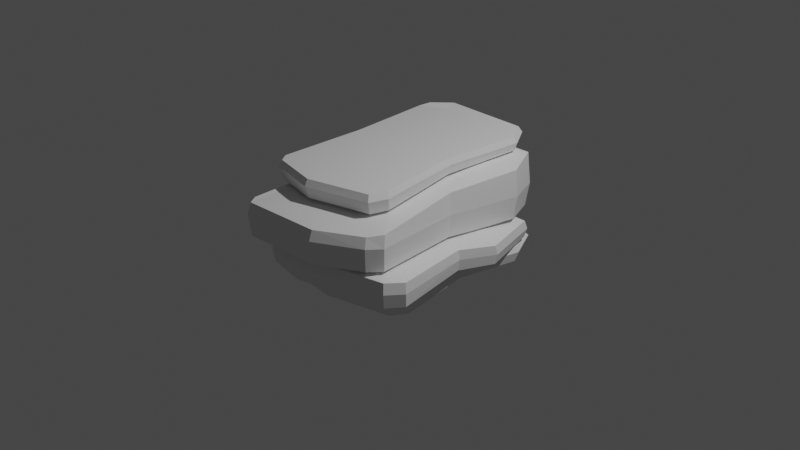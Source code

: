 # Source: boulder_square_slab_1.blend  (saved by Blender 3.3.6; exported with 4.5.12 LTS)
import bpy
from mathutils import Matrix  # noqa: F401  (used for matrix-valued properties, if any)

bpy.ops.wm.read_factory_settings(use_empty=True)
scene = bpy.context.scene
scene.name = 'Scene'

# ---- collections
col_collection = bpy.data.collections.new('Collection'); scene.collection.children.link(col_collection)

# ---- materials (node trees are filled in below, after node groups)
mat_material = bpy.data.materials.new('Material')
mat_material.alpha_threshold = 0.0
mat_material.use_transparent_shadow = False
mat_material.roughness = 0.5
mat_material.line_color = (0.0, 0.0, 0.0, 1.0)

# ---- material node trees
mat_material.use_nodes = True; mat_material.node_tree.nodes.clear()
_N = mat_material.node_tree.nodes; _L = mat_material.node_tree.links
n0 = _N.new('ShaderNodeOutputMaterial'); n0.name = 'Material Output'; n0.location = (300, 300)
n1 = _N.new('ShaderNodeBsdfPrincipled'); n1.name = 'Principled BSDF'; n1.location = (10, 300)
n1.distribution = 'GGX'
n1.subsurface_method = 'RANDOM_WALK_SKIN'
n1.inputs[3].default_value = 1.45
n1.inputs[27].default_value = (0.0, 0.0, 0.0, 1.0)
n1.inputs[28].default_value = 1.0
_L.new(n1.outputs[0], n0.inputs[0])
n0.is_active_output = True

# ---- world
world_world = bpy.data.worlds.new('World'); scene.world = world_world
world_world.use_nodes = True; world_world.node_tree.nodes.clear()
_N = world_world.node_tree.nodes; _L = world_world.node_tree.links
n0 = _N.new('ShaderNodeOutputWorld'); n0.name = 'World Output'; n0.location = (300, 300)
n1 = _N.new('ShaderNodeBackground'); n1.name = 'Background'; n1.location = (10, 300)
n1.inputs[0].default_value = (0.05088, 0.05088, 0.05088, 1.0)
_L.new(n1.outputs[0], n0.inputs[0])
n0.is_active_output = True
world_world.color = (0.05088, 0.05088, 0.05088)
world_world.use_sun_shadow = False
world_world.sun_shadow_jitter_overblur = 0.0

# ---- cameras
cam_camera = bpy.data.cameras.new('Camera')
cam_camera.clip_end = 100.0
cam_camera.ortho_scale = 7.314

# ---- lights
light_light = bpy.data.lights.new('Light', 'POINT')
light_light.transmission_factor = 0.0
light_light.energy = 1000.0
light_light.shadow_soft_size = 0.1
light_light.shadow_maximum_resolution = 0.006
light_light.use_absolute_resolution = True

# ---- meshes
me_cube = bpy.data.meshes.new('Cube')
me_cube.from_pydata([(0.3914, 1.324, 0.757), (0.6834, 1.162, -0.4468), (0.4441, -0.8009, 0.6735), (0.6748, -0.7693, -0.5317), (-0.7427, 1.161, 0.757), (-0.6273, 0.8995, -0.4468), (-0.7427, -0.8775, 0.6735), (-0.5807, -0.8827, -0.5317), (0.6042, 1.241, -0.03684), (-0.6569, -1.352, 0.03643), (0.6569, -1.04, 0.03643), (-0.6569, 1.011, -0.03684), (-0.6569, -1.341, 0.3922), (0.6042, 1.248, 0.5568), (0.6569, -1.029, 0.3922), (-0.6569, 1.018, 0.5568), (0.807, 1.053, -0.1788), (0.8597, -1.01, -0.1355), (-0.5864, 0.8906, -0.1788), (-0.5864, -1.169, -0.1355), (0.6216, 1.279, 0.2076), (0.6743, -1.062, 0.2828), (-0.6743, 1.049, 0.2076), (-0.6743, -1.374, 0.2828), (-0.5715, -1.151, -0.0215), (0.7922, 1.025, -0.08662), (0.8449, -0.9929, -0.0215), (-0.5715, 0.8624, -0.08662), (-0.7427, -0.8676, 0.4683), (0.3914, 1.333, 0.6228), (0.4441, -0.791, 0.4683), (-0.7427, 1.171, 0.6228), (0.7922, 1.029, -0.2685), (0.8449, -0.9898, -0.2882), (-0.5715, 0.8661, -0.2685), (-0.5715, -1.148, -0.2882), (0.6834, 1.159, -0.2986), (0.6748, -0.7732, -0.3183), (-0.6273, 0.8969, -0.2986), (-0.5807, -0.8866, -0.3183), (0.7091, 1.196, -0.3384), (0.7005, -0.8129, -0.4265), (-0.653, 0.9341, -0.3384), (-0.6064, -0.9263, -0.4265), (-0.7643, -0.9071, 0.6039), (0.413, 1.363, 0.6924), (0.4656, -0.8305, 0.6039), (-0.7643, 1.2, 0.6924), (0.3137, 1.129, 0.5804), (0.3664, -0.7127, 0.4397), (-0.6224, 0.9657, 0.5804), (-0.6224, -0.7893, 0.4397), (-0.4873, -1.065, 0.003028), (0.52, 0.9636, -0.0573), (0.5727, -0.9072, 0.003028), (-0.4873, 0.8007, -0.0573), (-0.4621, -0.8015, -0.3016), (0.574, 0.9276, -0.2852), (0.6267, -0.758, -0.3016), (-0.4621, 0.7648, -0.2852), (-0.6273, -0.0162, -0.4893), (0.4178, 0.2614, 0.7152), (-0.7427, 0.1417, 0.7152), (0.6791, 0.1963, -0.4893), (0.6305, 0.07359, -0.0002073), (-0.6569, -0.1705, -0.0002072), (0.6305, 0.08281, 0.4745), (-0.6569, -0.1612, 0.4745), (-0.5864, -0.1891, -0.1572), (0.8334, 0.02149, -0.1572), (-0.6743, -0.1625, 0.2452), (0.648, 0.08158, 0.2452), (-0.5715, -0.1944, -0.05406), (0.8186, 0.01617, -0.05406), (0.4178, 0.2712, 0.5455), (-0.7427, 0.1515, 0.5455), (0.8186, 0.01957, -0.2783), (-0.5715, -0.191, -0.2783), (-0.6273, -0.01951, -0.3084), (0.6791, 0.193, -0.3084), (0.7048, 0.1918, -0.3825), (-0.653, -0.02074, -0.3825), (0.4393, 0.2663, 0.6481), (-0.7643, 0.1466, 0.6481), (-0.6224, 0.08823, 0.51), (0.34, 0.2079, 0.51), (-0.4873, -0.1824, -0.02713), (0.5463, 0.02815, -0.02713), (-0.4621, -0.06846, -0.2934), (0.6004, 0.08477, -0.2934), (-0.7942, 1.054, 0.7361), (0.8382, 0.8419, -0.4681), (-0.6957, 0.9179, -0.01852), (-0.6957, 0.9259, 0.5157), (-0.6149, 0.6831, -0.168), (-0.7157, 0.9408, 0.2264), (-0.5979, 0.6664, -0.07034), (-0.7942, 1.064, 0.5842), (-0.5979, 0.6699, -0.2734), (-0.6618, 0.827, -0.3035), (-0.6913, 0.845, -0.3604), (-0.8189, 1.076, 0.6703), (-0.6562, 0.527, 0.5452), (-0.5014, 0.3091, -0.04222), (-0.4725, 0.3482, -0.2893), (-0.6618, 0.8299, -0.4681), (0.521, 1.114, 0.7361), (0.7649, 0.8746, -0.01852), (0.7649, 0.8826, 0.5157), (0.9975, 0.3893, -0.168), (0.7849, 0.8975, 0.2264), (0.9805, 0.3726, -0.07034), (0.521, 1.124, 0.5842), (0.9805, 0.3761, -0.2734), (0.8382, 0.8389, -0.3035), (0.8677, 0.8569, -0.3604), (0.5457, 1.137, 0.6703), (0.4319, 0.6683, 0.5452), (0.6684, 0.4959, -0.04222), (0.7304, 0.5062, -0.2893), (-0.6705, -0.7798, -0.5246), (0.5198, -0.6244, 0.6805), (0.7571, -0.9, 0.03034), (0.7571, -0.8887, 0.4058), (0.9834, -0.839, -0.1391), (0.7766, -0.9169, 0.2766), (0.9669, -0.8253, -0.02691), (0.5198, -0.6146, 0.4811), (0.9669, -0.8221, -0.2866), (0.7828, -0.6128, -0.3167), (0.8115, -0.646, -0.4192), (0.5438, -0.6483, 0.6112), (0.4331, -0.5598, 0.4514), (0.6632, -0.7519, -0.001982), (0.7235, -0.618, -0.3002), (-0.7993, -0.7924, 0.6805), (0.7828, -0.6089, -0.5246), (-0.7035, -1.265, 0.03034), (-0.7035, -1.254, 0.4058), (-0.6249, -1.089, -0.1391), (-0.723, -1.282, 0.2766), (-0.6083, -1.076, -0.02691), (-0.7993, -0.7825, 0.4811), (-0.6083, -1.073, -0.2866), (-0.6705, -0.7837, -0.3167), (-0.6992, -0.8169, -0.4192), (-0.8233, -0.8163, 0.6112), (-0.6651, -0.6435, 0.4514), (-0.5144, -1.002, -0.001982), (-0.4863, -0.7633, -0.3002), (-0.3387, 1.106, -0.4421), (-0.2258, -0.9785, 0.669), (-0.04355, -0.9417, -0.536), (-0.544, 1.334, 0.7627), (-0.399, 1.211, -0.03161), (0.1945, -1.292, 0.03), (-0.4002, 1.216, 0.5621), (0.1926, -1.28, 0.3858), (-0.1415, -1.24, -0.1411), (-0.2655, 1.067, -0.1742), (0.1915, -1.318, 0.2763), (-0.4106, 1.252, 0.213), (-0.139, -1.22, -0.02706), (-0.2563, 1.035, -0.08214), (-0.5454, 1.346, 0.6286), (-0.2272, -0.9665, 0.4638), (-0.2568, 1.04, -0.264), (-0.1393, -1.216, -0.2938), (-0.04304, -0.9471, -0.3227), (-0.3384, 1.102, -0.2938), (-0.3527, 1.143, -0.3334), (-0.04612, -0.9922, -0.4311), (-0.5572, 1.378, 0.6983), (-0.2289, -1.012, 0.5992), (-0.1832, -0.8714, 0.4356), (-0.4601, 1.124, 0.5852), (0.01022, -1.129, -0.002137), (-0.2789, 0.9621, -0.05315), (0.0116, -0.869, -0.3056), (-0.2393, 0.9273, -0.2812), (-0.2043, 0.06131, -0.4892), (-0.3849, 0.1779, 0.7158), (-0.5161, 1.178, 0.7411), (-0.2898, 0.9398, -0.464), (-0.08646, -0.8087, -0.5284), (-0.256, -0.8516, 0.6765)], [], [(185, 6, 151), (173, 6, 44), (101, 4, 47), (184, 3, 152), (131, 2, 46), (172, 0, 45), (177, 8, 53), (122, 54, 133), (92, 55, 103), (176, 9, 52), (161, 13, 20), (125, 14, 21), (93, 22, 95), (160, 12, 23), (158, 35, 167), (94, 34, 98), (124, 33, 128), (159, 32, 166), (160, 9, 155), (92, 22, 11), (125, 10, 122), (161, 8, 154), (158, 24, 19), (94, 27, 18), (124, 26, 17), (159, 25, 16), (175, 29, 48), (127, 49, 132), (97, 50, 102), (165, 51, 174), (166, 57, 179), (128, 58, 134), (98, 59, 104), (167, 56, 178), (171, 39, 43), (100, 38, 42), (130, 37, 41), (170, 36, 40), (170, 1, 150), (130, 3, 136), (100, 5, 105), (171, 7, 152), (172, 29, 164), (131, 30, 127), (101, 31, 97), (173, 28, 165), (174, 12, 157), (93, 50, 15), (123, 49, 14), (156, 48, 13), (162, 52, 24), (96, 55, 27), (133, 26, 126), (163, 53, 25), (168, 56, 39), (99, 59, 38), (134, 37, 129), (179, 36, 169), (119, 79, 114), (144, 88, 78), (118, 73, 111), (148, 72, 141), (117, 66, 108), (147, 67, 138), (142, 83, 75), (112, 82, 74), (120, 81, 60), (91, 80, 63), (114, 80, 115), (144, 81, 145), (149, 77, 88), (113, 89, 119), (147, 75, 84), (117, 74, 85), (111, 69, 109), (141, 68, 139), (107, 71, 64), (137, 70, 65), (113, 69, 76), (143, 68, 77), (138, 70, 140), (108, 71, 110), (148, 65, 86), (118, 64, 87), (106, 82, 116), (183, 63, 180), (135, 83, 146), (90, 181, 182), (4, 182, 153), (1, 183, 150), (0, 116, 45), (53, 107, 118), (13, 110, 20), (32, 109, 113), (8, 110, 107), (25, 109, 16), (48, 112, 117), (32, 119, 57), (36, 115, 40), (1, 115, 91), (29, 116, 112), (48, 108, 13), (25, 118, 111), (57, 114, 36), (78, 104, 99), (72, 103, 96), (67, 102, 93), (83, 97, 75), (81, 105, 60), (81, 99, 100), (77, 104, 88), (75, 102, 84), (68, 96, 94), (70, 92, 65), (68, 98, 77), (70, 93, 95), (65, 103, 86), (83, 90, 101), (6, 146, 44), (52, 137, 148), (12, 140, 23), (35, 139, 143), (9, 140, 137), (24, 139, 19), (51, 142, 147), (56, 143, 149), (39, 145, 43), (7, 145, 120), (28, 146, 142), (51, 138, 12), (52, 141, 24), (39, 149, 144), (89, 129, 79), (73, 133, 126), (66, 132, 123), (82, 127, 74), (80, 136, 63), (80, 129, 130), (76, 134, 89), (74, 132, 85), (69, 126, 124), (71, 122, 64), (69, 128, 76), (71, 123, 125), (64, 133, 87), (82, 121, 131), (180, 136, 184), (181, 135, 185), (181, 121, 61), (60, 184, 120), (5, 183, 105), (0, 182, 106), (182, 61, 106), (105, 180, 60), (59, 169, 38), (58, 168, 37), (27, 177, 163), (26, 176, 162), (15, 175, 156), (49, 157, 14), (46, 165, 30), (47, 164, 31), (3, 171, 152), (42, 150, 5), (42, 169, 170), (37, 171, 41), (33, 178, 58), (34, 179, 59), (30, 174, 49), (31, 175, 50), (18, 163, 159), (26, 158, 17), (22, 154, 11), (21, 155, 10), (18, 166, 34), (33, 158, 167), (21, 157, 160), (22, 156, 161), (54, 155, 176), (11, 177, 55), (47, 153, 172), (184, 7, 120), (2, 173, 46), (185, 2, 121), (185, 135, 6), (173, 151, 6), (101, 90, 4), (184, 136, 3), (131, 121, 2), (172, 153, 0), (177, 154, 8), (122, 10, 54), (92, 11, 55), (176, 155, 9), (161, 156, 13), (125, 123, 14), (93, 15, 22), (160, 157, 12), (158, 19, 35), (94, 18, 34), (124, 17, 33), (159, 16, 32), (160, 23, 9), (92, 95, 22), (125, 21, 10), (161, 20, 8), (158, 162, 24), (94, 96, 27), (124, 126, 26), (159, 163, 25), (175, 164, 29), (127, 30, 49), (97, 31, 50), (165, 28, 51), (166, 32, 57), (128, 33, 58), (98, 34, 59), (167, 35, 56), (171, 168, 39), (100, 99, 38), (130, 129, 37), (170, 169, 36), (170, 40, 1), (130, 41, 3), (100, 42, 5), (171, 43, 7), (172, 45, 29), (131, 46, 30), (101, 47, 31), (173, 44, 28), (174, 51, 12), (93, 102, 50), (123, 132, 49), (156, 175, 48), (162, 176, 52), (96, 103, 55), (133, 54, 26), (163, 177, 53), (168, 178, 56), (99, 104, 59), (134, 58, 37), (179, 57, 36), (119, 89, 79), (144, 149, 88), (118, 87, 73), (148, 86, 72), (117, 85, 66), (147, 84, 67), (142, 146, 83), (112, 116, 82), (120, 145, 81), (91, 115, 80), (114, 79, 80), (144, 78, 81), (149, 143, 77), (113, 76, 89), (147, 142, 75), (117, 112, 74), (111, 73, 69), (141, 72, 68), (107, 110, 71), (137, 140, 70), (113, 109, 69), (143, 139, 68), (138, 67, 70), (108, 66, 71), (148, 137, 65), (118, 107, 64), (106, 61, 82), (183, 91, 63), (135, 62, 83), (90, 62, 181), (4, 90, 182), (1, 91, 183), (0, 106, 116), (53, 8, 107), (13, 108, 110), (32, 16, 109), (8, 20, 110), (25, 111, 109), (48, 29, 112), (32, 113, 119), (36, 114, 115), (1, 40, 115), (29, 45, 116), (48, 117, 108), (25, 53, 118), (57, 119, 114), (78, 88, 104), (72, 86, 103), (67, 84, 102), (83, 101, 97), (81, 100, 105), (81, 78, 99), (77, 98, 104), (75, 97, 102), (68, 72, 96), (70, 95, 92), (68, 94, 98), (70, 67, 93), (65, 92, 103), (83, 62, 90), (6, 135, 146), (52, 9, 137), (12, 138, 140), (35, 19, 139), (9, 23, 140), (24, 141, 139), (51, 28, 142), (56, 35, 143), (39, 144, 145), (7, 43, 145), (28, 44, 146), (51, 147, 138), (52, 148, 141), (39, 56, 149), (89, 134, 129), (73, 87, 133), (66, 85, 132), (82, 131, 127), (80, 130, 136), (80, 79, 129), (76, 128, 134), (74, 127, 132), (69, 73, 126), (71, 125, 122), (69, 124, 128), (71, 66, 123), (64, 122, 133), (82, 61, 121), (180, 63, 136), (181, 62, 135), (181, 185, 121), (60, 180, 184), (5, 150, 183), (0, 153, 182), (182, 181, 61), (105, 183, 180), (59, 179, 169), (58, 178, 168), (27, 55, 177), (26, 54, 176), (15, 50, 175), (49, 174, 157), (46, 173, 165), (47, 172, 164), (3, 41, 171), (42, 170, 150), (42, 38, 169), (37, 168, 171), (33, 167, 178), (34, 166, 179), (30, 165, 174), (31, 164, 175), (18, 27, 163), (26, 162, 158), (22, 161, 154), (21, 160, 155), (18, 159, 166), (33, 17, 158), (21, 14, 157), (22, 15, 156), (54, 10, 155), (11, 154, 177), (47, 4, 153), (184, 152, 7), (2, 151, 173), (185, 151, 2)])
_uv = me_cube.uv_layers.new(name='UVMap')
_uv.uv.foreach_set('vector', [0.7936, 0.7292, 0.875, 0.75, 0.7936, 0.75, 0.6094, 0.9186, 0.625, 1.0, 0.6094, 1.0, 0.6094, 0.1875, 0.625, 0.25, 0.6094, 0.25, 0.2064, 0.7292, 0.375, 0.75, 0.2064, 0.75, 0.6094, 0.7292, 0.625, 0.75, 0.6094, 0.75, 0.6094, 0.3314, 0.625, 0.5, 0.6094, 0.5, 0.4844, 0.3314, 0.5, 0.5, 0.4844, 0.5, 0.5, 0.7292, 0.4844, 0.75, 0.4844, 0.7292, 0.5, 0.1875, 0.4844, 0.25, 0.4844, 0.1875, 0.4844, 0.9186, 0.5, 1.0, 0.4844, 1.0, 0.5312, 0.3314, 0.5625, 0.5, 0.5312, 0.5, 0.5312, 0.7292, 0.5625, 0.75, 0.5312, 0.75, 0.5625, 0.1875, 0.5312, 0.25, 0.5312, 0.1875, 0.5312, 0.9186, 0.5625, 1.0, 0.5312, 1.0, 0.4375, 0.9186, 0.4062, 1.0, 0.4062, 0.9186, 0.4375, 0.1875, 0.4062, 0.25, 0.4062, 0.1875, 0.4375, 0.7292, 0.4062, 0.75, 0.4062, 0.7292, 0.4375, 0.3314, 0.4062, 0.5, 0.4062, 0.3314, 0.5312, 0.9186, 0.5, 1.0, 0.5, 0.9186, 0.5, 0.1875, 0.5312, 0.25, 0.5, 0.25, 0.5312, 0.7292, 0.5, 0.75, 0.5, 0.7292, 0.5312, 0.3314, 0.5, 0.5, 0.5, 0.3314, 0.4375, 0.9186, 0.4688, 1.0, 0.4375, 1.0, 0.4375, 0.1875, 0.4688, 0.25, 0.4375, 0.25, 0.4375, 0.7292, 0.4688, 0.75, 0.4375, 0.75, 0.4375, 0.3314, 0.4688, 0.5, 0.4375, 0.5, 0.5781, 0.3314, 0.5938, 0.5, 0.5781, 0.5, 0.5938, 0.7292, 0.5781, 0.75, 0.5781, 0.7292, 0.5937, 0.1875, 0.5781, 0.25, 0.5781, 0.1875, 0.5937, 0.9186, 0.5781, 1.0, 0.5781, 0.9186, 0.4062, 0.3314, 0.3984, 0.5, 0.3984, 0.3314, 0.4062, 0.7292, 0.3984, 0.75, 0.3984, 0.7292, 0.4062, 0.1875, 0.3984, 0.25, 0.3984, 0.1875, 0.4062, 0.9186, 0.3984, 1.0, 0.3984, 0.9186, 0.3828, 0.9186, 0.3906, 1.0, 0.3828, 1.0, 0.3828, 0.1875, 0.3906, 0.25, 0.3828, 0.25, 0.3828, 0.7292, 0.3906, 0.75, 0.3828, 0.75, 0.3828, 0.3314, 0.3906, 0.5, 0.3828, 0.5, 0.3828, 0.3314, 0.375, 0.5, 0.375, 0.3314, 0.3828, 0.7292, 0.375, 0.75, 0.375, 0.7292, 0.3828, 0.1875, 0.375, 0.25, 0.375, 0.1875, 0.3828, 0.9186, 0.375, 1.0, 0.375, 0.9186, 0.6094, 0.3314, 0.5938, 0.5, 0.5938, 0.3314, 0.6094, 0.7292, 0.5938, 0.75, 0.5938, 0.7292, 0.6094, 0.1875, 0.5938, 0.25, 0.5937, 0.1875, 0.6094, 0.9186, 0.5938, 1.0, 0.5937, 0.9186, 0.5781, 0.9186, 0.5625, 1.0, 0.5625, 0.9186, 0.5625, 0.1875, 0.5781, 0.25, 0.5625, 0.25, 0.5625, 0.7292, 0.5781, 0.75, 0.5625, 0.75, 0.5625, 0.3314, 0.5781, 0.5, 0.5625, 0.5, 0.4688, 0.9186, 0.4844, 1.0, 0.4688, 1.0, 0.4688, 0.1875, 0.4844, 0.25, 0.4688, 0.25, 0.4844, 0.7292, 0.4688, 0.75, 0.4688, 0.7292, 0.4687, 0.3314, 0.4844, 0.5, 0.4688, 0.5, 0.3906, 0.9186, 0.3984, 1.0, 0.3906, 1.0, 0.3906, 0.1875, 0.3984, 0.25, 0.3906, 0.25, 0.3984, 0.7292, 0.3906, 0.75, 0.3906, 0.7292, 0.3984, 0.3314, 0.3906, 0.5, 0.3906, 0.3314, 0.3984, 0.5625, 0.3906, 0.625, 0.3906, 0.5625, 0.3906, 0.02076, 0.3984, 0.125, 0.3906, 0.125, 0.4844, 0.5625, 0.4688, 0.625, 0.4688, 0.5625, 0.4844, 0.02076, 0.4688, 0.125, 0.4688, 0.02076, 0.5781, 0.5625, 0.5625, 0.625, 0.5625, 0.5625, 0.5781, 0.02076, 0.5625, 0.125, 0.5625, 0.02076, 0.5938, 0.02076, 0.6094, 0.125, 0.5938, 0.125, 0.5938, 0.5625, 0.6094, 0.625, 0.5938, 0.625, 0.375, 0.02076, 0.3828, 0.125, 0.375, 0.125, 0.375, 0.5625, 0.3828, 0.625, 0.375, 0.625, 0.3906, 0.5625, 0.3828, 0.625, 0.3828, 0.5625, 0.3906, 0.02076, 0.3828, 0.125, 0.3828, 0.02076, 0.3984, 0.02076, 0.4062, 0.125, 0.3984, 0.125, 0.4062, 0.5625, 0.3984, 0.625, 0.3984, 0.5625, 0.5781, 0.02076, 0.5938, 0.125, 0.5781, 0.125, 0.5781, 0.5625, 0.5938, 0.625, 0.5781, 0.625, 0.4688, 0.5625, 0.4375, 0.625, 0.4375, 0.5625, 0.4688, 0.02076, 0.4375, 0.125, 0.4375, 0.02076, 0.5, 0.5625, 0.5312, 0.625, 0.5, 0.625, 0.5, 0.02076, 0.5312, 0.125, 0.5, 0.125, 0.4062, 0.5625, 0.4375, 0.625, 0.4062, 0.625, 0.4063, 0.02076, 0.4375, 0.125, 0.4062, 0.125, 0.5625, 0.02076, 0.5312, 0.125, 0.5312, 0.02076, 0.5625, 0.5625, 0.5312, 0.625, 0.5312, 0.5625, 0.4844, 0.02076, 0.5, 0.125, 0.4844, 0.125, 0.4844, 0.5625, 0.5, 0.625, 0.4844, 0.625, 0.625, 0.5625, 0.6094, 0.625, 0.6094, 0.5625, 0.2064, 0.5625, 0.375, 0.625, 0.2064, 0.625, 0.625, 0.02076, 0.6094, 0.125, 0.6094, 0.02076, 0.875, 0.5625, 0.7936, 0.625, 0.7936, 0.5625, 0.875, 0.5, 0.7936, 0.5625, 0.7936, 0.5, 0.375, 0.5, 0.2064, 0.5625, 0.2064, 0.5, 0.625, 0.5, 0.6094, 0.5625, 0.6094, 0.5, 0.4844, 0.5, 0.5, 0.5625, 0.4844, 0.5625, 0.5625, 0.5, 0.5312, 0.5625, 0.5312, 0.5, 0.4062, 0.5, 0.4375, 0.5625, 0.4062, 0.5625, 0.5, 0.5, 0.5312, 0.5625, 0.5, 0.5625, 0.4688, 0.5, 0.4375, 0.5625, 0.4375, 0.5, 0.5781, 0.5, 0.5938, 0.5625, 0.5781, 0.5625, 0.4062, 0.5, 0.3984, 0.5625, 0.3984, 0.5, 0.3906, 0.5, 0.3828, 0.5625, 0.3828, 0.5, 0.375, 0.5, 0.3828, 0.5625, 0.375, 0.5625, 0.5938, 0.5, 0.6094, 0.5625, 0.5938, 0.5625, 0.5781, 0.5, 0.5625, 0.5625, 0.5625, 0.5, 0.4688, 0.5, 0.4844, 0.5625, 0.4688, 0.5625, 0.3984, 0.5, 0.3906, 0.5625, 0.3906, 0.5, 0.3906, 0.125, 0.3984, 0.1875, 0.3906, 0.1875, 0.4688, 0.125, 0.4844, 0.1875, 0.4688, 0.1875, 0.5625, 0.125, 0.5781, 0.1875, 0.5625, 0.1875, 0.6094, 0.125, 0.5937, 0.1875, 0.5938, 0.125, 0.3828, 0.125, 0.375, 0.1875, 0.375, 0.125, 0.3828, 0.125, 0.3906, 0.1875, 0.3828, 0.1875, 0.4062, 0.125, 0.3984, 0.1875, 0.3984, 0.125, 0.5938, 0.125, 0.5781, 0.1875, 0.5781, 0.125, 0.4375, 0.125, 0.4688, 0.1875, 0.4375, 0.1875, 0.5312, 0.125, 0.5, 0.1875, 0.5, 0.125, 0.4375, 0.125, 0.4062, 0.1875, 0.4062, 0.125, 0.5312, 0.125, 0.5625, 0.1875, 0.5312, 0.1875, 0.5, 0.125, 0.4844, 0.1875, 0.4844, 0.125, 0.6094, 0.125, 0.625, 0.1875, 0.6094, 0.1875, 0.625, 0.0, 0.6094, 0.02076, 0.6094, 0.0, 0.4844, 0.0, 0.5, 0.02076, 0.4844, 0.02076, 0.5625, 0.0, 0.5312, 0.02076, 0.5312, 0.0, 0.4062, 0.0, 0.4375, 0.02076, 0.4063, 0.02076, 0.5, 0.0, 0.5312, 0.02076, 0.5, 0.02076, 0.4688, 0.0, 0.4375, 0.02076, 0.4375, 0.0, 0.5781, 0.0, 0.5938, 0.02076, 0.5781, 0.02076, 0.3984, 0.0, 0.4063, 0.02076, 0.3984, 0.02076, 0.3906, 0.0, 0.3828, 0.02076, 0.3828, 0.0, 0.375, 0.0, 0.3828, 0.02076, 0.375, 0.02076, 0.5938, 0.0, 0.6094, 0.02076, 0.5938, 0.02076, 0.5781, 0.0, 0.5625, 0.02076, 0.5625, 0.0, 0.4844, 0.0, 0.4688, 0.02076, 0.4688, 0.0, 0.3906, 0.0, 0.3984, 0.02076, 0.3906, 0.02076, 0.3984, 0.625, 0.3906, 0.7292, 0.3906, 0.625, 0.4688, 0.625, 0.4844, 0.7292, 0.4688, 0.7292, 0.5625, 0.625, 0.5781, 0.7292, 0.5625, 0.7292, 0.6094, 0.625, 0.5938, 0.7292, 0.5938, 0.625, 0.3828, 0.625, 0.375, 0.7292, 0.375, 0.625, 0.3828, 0.625, 0.3906, 0.7292, 0.3828, 0.7292, 0.4062, 0.625, 0.3984, 0.7292, 0.3984, 0.625, 0.5938, 0.625, 0.5781, 0.7292, 0.5781, 0.625, 0.4375, 0.625, 0.4688, 0.7292, 0.4375, 0.7292, 0.5312, 0.625, 0.5, 0.7292, 0.5, 0.625, 0.4375, 0.625, 0.4062, 0.7292, 0.4062, 0.625, 0.5312, 0.625, 0.5625, 0.7292, 0.5312, 0.7292, 0.5, 0.625, 0.4844, 0.7292, 0.4844, 0.625, 0.6094, 0.625, 0.625, 0.7292, 0.6094, 0.7292, 0.2064, 0.625, 0.375, 0.7292, 0.2064, 0.7292, 0.7936, 0.625, 0.875, 0.7292, 0.7936, 0.7292, 0.7936, 0.625, 0.625, 0.7292, 0.625, 0.625, 0.125, 0.625, 0.2064, 0.7292, 0.125, 0.7292, 0.125, 0.5, 0.2064, 0.5625, 0.125, 0.5625, 0.625, 0.5, 0.7936, 0.5625, 0.625, 0.5625, 0.7936, 0.5625, 0.625, 0.625, 0.625, 0.5625, 0.125, 0.5625, 0.2064, 0.625, 0.125, 0.625, 0.3984, 0.25, 0.3906, 0.3314, 0.3906, 0.25, 0.3984, 0.75, 0.3906, 0.9186, 0.3906, 0.75, 0.4688, 0.25, 0.4844, 0.3314, 0.4687, 0.3314, 0.4688, 0.75, 0.4844, 0.9186, 0.4688, 0.9186, 0.5625, 0.25, 0.5781, 0.3314, 0.5625, 0.3314, 0.5781, 0.75, 0.5625, 0.9186, 0.5625, 0.75, 0.6094, 0.75, 0.5937, 0.9186, 0.5938, 0.75, 0.6094, 0.25, 0.5938, 0.3314, 0.5938, 0.25, 0.375, 0.75, 0.3828, 0.9186, 0.375, 0.9186, 0.3828, 0.25, 0.375, 0.3314, 0.375, 0.25, 0.3828, 0.25, 0.3906, 0.3314, 0.3828, 0.3314, 0.3906, 0.75, 0.3828, 0.9186, 0.3828, 0.75, 0.4062, 0.75, 0.3984, 0.9186, 0.3984, 0.75, 0.4062, 0.25, 0.3984, 0.3314, 0.3984, 0.25, 0.5938, 0.75, 0.5781, 0.9186, 0.5781, 0.75, 0.5938, 0.25, 0.5781, 0.3314, 0.5781, 0.25, 0.4375, 0.25, 0.4687, 0.3314, 0.4375, 0.3314, 0.4688, 0.75, 0.4375, 0.9186, 0.4375, 0.75, 0.5312, 0.25, 0.5, 0.3314, 0.5, 0.25, 0.5312, 0.75, 0.5, 0.9186, 0.5, 0.75, 0.4375, 0.25, 0.4062, 0.3314, 0.4062, 0.25, 0.4062, 0.75, 0.4375, 0.9186, 0.4062, 0.9186, 0.5312, 0.75, 0.5625, 0.9186, 0.5312, 0.9186, 0.5312, 0.25, 0.5625, 0.3314, 0.5312, 0.3314, 0.4844, 0.75, 0.5, 0.9186, 0.4844, 0.9186, 0.5, 0.25, 0.4844, 0.3314, 0.4844, 0.25, 0.6094, 0.25, 0.625, 0.3314, 0.6094, 0.3314, 0.2064, 0.7292, 0.125, 0.75, 0.125, 0.7292, 0.625, 0.75, 0.6094, 0.9186, 0.6094, 0.75, 0.7936, 0.7292, 0.625, 0.75, 0.625, 0.7292, 0.7936, 0.7292, 0.875, 0.7292, 0.875, 0.75, 0.6094, 0.9186, 0.625, 0.9186, 0.625, 1.0, 0.6094, 0.1875, 0.625, 0.1875, 0.625, 0.25, 0.2064, 0.7292, 0.375, 0.7292, 0.375, 0.75, 0.6094, 0.7292, 0.625, 0.7292, 0.625, 0.75, 0.6094, 0.3314, 0.625, 0.3314, 0.625, 0.5, 0.4844, 0.3314, 0.5, 0.3314, 0.5, 0.5, 0.5, 0.7292, 0.5, 0.75, 0.4844, 0.75, 0.5, 0.1875, 0.5, 0.25, 0.4844, 0.25, 0.4844, 0.9186, 0.5, 0.9186, 0.5, 1.0, 0.5312, 0.3314, 0.5625, 0.3314, 0.5625, 0.5, 0.5312, 0.7292, 0.5625, 0.7292, 0.5625, 0.75, 0.5625, 0.1875, 0.5625, 0.25, 0.5312, 0.25, 0.5312, 0.9186, 0.5625, 0.9186, 0.5625, 1.0, 0.4375, 0.9186, 0.4375, 1.0, 0.4062, 1.0, 0.4375, 0.1875, 0.4375, 0.25, 0.4062, 0.25, 0.4375, 0.7292, 0.4375, 0.75, 0.4062, 0.75, 0.4375, 0.3314, 0.4375, 0.5, 0.4062, 0.5, 0.5312, 0.9186, 0.5312, 1.0, 0.5, 1.0, 0.5, 0.1875, 0.5312, 0.1875, 0.5312, 0.25, 0.5312, 0.7292, 0.5312, 0.75, 0.5, 0.75, 0.5312, 0.3314, 0.5312, 0.5, 0.5, 0.5, 0.4375, 0.9186, 0.4688, 0.9186, 0.4688, 1.0, 0.4375, 0.1875, 0.4688, 0.1875, 0.4688, 0.25, 0.4375, 0.7292, 0.4688, 0.7292, 0.4688, 0.75, 0.4375, 0.3314, 0.4687, 0.3314, 0.4688, 0.5, 0.5781, 0.3314, 0.5938, 0.3314, 0.5938, 0.5, 0.5938, 0.7292, 0.5938, 0.75, 0.5781, 0.75, 0.5937, 0.1875, 0.5938, 0.25, 0.5781, 0.25, 0.5937, 0.9186, 0.5938, 1.0, 0.5781, 1.0, 0.4062, 0.3314, 0.4062, 0.5, 0.3984, 0.5, 0.4062, 0.7292, 0.4062, 0.75, 0.3984, 0.75, 0.4062, 0.1875, 0.4062, 0.25, 0.3984, 0.25, 0.4062, 0.9186, 0.4062, 1.0, 0.3984, 1.0, 0.3828, 0.9186, 0.3906, 0.9186, 0.3906, 1.0, 0.3828, 0.1875, 0.3906, 0.1875, 0.3906, 0.25, 0.3828, 0.7292, 0.3906, 0.7292, 0.3906, 0.75, 0.3828, 0.3314, 0.3906, 0.3314, 0.3906, 0.5, 0.3828, 0.3314, 0.3828, 0.5, 0.375, 0.5, 0.3828, 0.7292, 0.3828, 0.75, 0.375, 0.75, 0.3828, 0.1875, 0.3828, 0.25, 0.375, 0.25, 0.3828, 0.9186, 0.3828, 1.0, 0.375, 1.0, 0.6094, 0.3314, 0.6094, 0.5, 0.5938, 0.5, 0.6094, 0.7292, 0.6094, 0.75, 0.5938, 0.75, 0.6094, 0.1875, 0.6094, 0.25, 0.5938, 0.25, 0.6094, 0.9186, 0.6094, 1.0, 0.5938, 1.0, 0.5781, 0.9186, 0.5781, 1.0, 0.5625, 1.0, 0.5625, 0.1875, 0.5781, 0.1875, 0.5781, 0.25, 0.5625, 0.7292, 0.5781, 0.7292, 0.5781, 0.75, 0.5625, 0.3314, 0.5781, 0.3314, 0.5781, 0.5, 0.4688, 0.9186, 0.4844, 0.9186, 0.4844, 1.0, 0.4688, 0.1875, 0.4844, 0.1875, 0.4844, 0.25, 0.4844, 0.7292, 0.4844, 0.75, 0.4688, 0.75, 0.4687, 0.3314, 0.4844, 0.3314, 0.4844, 0.5, 0.3906, 0.9186, 0.3984, 0.9186, 0.3984, 1.0, 0.3906, 0.1875, 0.3984, 0.1875, 0.3984, 0.25, 0.3984, 0.7292, 0.3984, 0.75, 0.3906, 0.75, 0.3984, 0.3314, 0.3984, 0.5, 0.3906, 0.5, 0.3984, 0.5625, 0.3984, 0.625, 0.3906, 0.625, 0.3906, 0.02076, 0.3984, 0.02076, 0.3984, 0.125, 0.4844, 0.5625, 0.4844, 0.625, 0.4688, 0.625, 0.4844, 0.02076, 0.4844, 0.125, 0.4688, 0.125, 0.5781, 0.5625, 0.5781, 0.625, 0.5625, 0.625, 0.5781, 0.02076, 0.5781, 0.125, 0.5625, 0.125, 0.5938, 0.02076, 0.6094, 0.02076, 0.6094, 0.125, 0.5938, 0.5625, 0.6094, 0.5625, 0.6094, 0.625, 0.375, 0.02076, 0.3828, 0.02076, 0.3828, 0.125, 0.375, 0.5625, 0.3828, 0.5625, 0.3828, 0.625, 0.3906, 0.5625, 0.3906, 0.625, 0.3828, 0.625, 0.3906, 0.02076, 0.3906, 0.125, 0.3828, 0.125, 0.3984, 0.02076, 0.4063, 0.02076, 0.4062, 0.125, 0.4062, 0.5625, 0.4062, 0.625, 0.3984, 0.625, 0.5781, 0.02076, 0.5938, 0.02076, 0.5938, 0.125, 0.5781, 0.5625, 0.5938, 0.5625, 0.5938, 0.625, 0.4688, 0.5625, 0.4688, 0.625, 0.4375, 0.625, 0.4688, 0.02076, 0.4688, 0.125, 0.4375, 0.125, 0.5, 0.5625, 0.5312, 0.5625, 0.5312, 0.625, 0.5, 0.02076, 0.5312, 0.02076, 0.5312, 0.125, 0.4062, 0.5625, 0.4375, 0.5625, 0.4375, 0.625, 0.4063, 0.02076, 0.4375, 0.02076, 0.4375, 0.125, 0.5625, 0.02076, 0.5625, 0.125, 0.5312, 0.125, 0.5625, 0.5625, 0.5625, 0.625, 0.5312, 0.625, 0.4844, 0.02076, 0.5, 0.02076, 0.5, 0.125, 0.4844, 0.5625, 0.5, 0.5625, 0.5, 0.625, 0.625, 0.5625, 0.625, 0.625, 0.6094, 0.625, 0.2064, 0.5625, 0.375, 0.5625, 0.375, 0.625, 0.625, 0.02076, 0.625, 0.125, 0.6094, 0.125, 0.875, 0.5625, 0.875, 0.625, 0.7936, 0.625, 0.875, 0.5, 0.875, 0.5625, 0.7936, 0.5625, 0.375, 0.5, 0.375, 0.5625, 0.2064, 0.5625, 0.625, 0.5, 0.625, 0.5625, 0.6094, 0.5625, 0.4844, 0.5, 0.5, 0.5, 0.5, 0.5625, 0.5625, 0.5, 0.5625, 0.5625, 0.5312, 0.5625, 0.4062, 0.5, 0.4375, 0.5, 0.4375, 0.5625, 0.5, 0.5, 0.5312, 0.5, 0.5312, 0.5625, 0.4688, 0.5, 0.4688, 0.5625, 0.4375, 0.5625, 0.5781, 0.5, 0.5938, 0.5, 0.5938, 0.5625, 0.4062, 0.5, 0.4062, 0.5625, 0.3984, 0.5625, 0.3906, 0.5, 0.3906, 0.5625, 0.3828, 0.5625, 0.375, 0.5, 0.3828, 0.5, 0.3828, 0.5625, 0.5938, 0.5, 0.6094, 0.5, 0.6094, 0.5625, 0.5781, 0.5, 0.5781, 0.5625, 0.5625, 0.5625, 0.4688, 0.5, 0.4844, 0.5, 0.4844, 0.5625, 0.3984, 0.5, 0.3984, 0.5625, 0.3906, 0.5625, 0.3906, 0.125, 0.3984, 0.125, 0.3984, 0.1875, 0.4688, 0.125, 0.4844, 0.125, 0.4844, 0.1875, 0.5625, 0.125, 0.5781, 0.125, 0.5781, 0.1875, 0.6094, 0.125, 0.6094, 0.1875, 0.5937, 0.1875, 0.3828, 0.125, 0.3828, 0.1875, 0.375, 0.1875, 0.3828, 0.125, 0.3906, 0.125, 0.3906, 0.1875, 0.4062, 0.125, 0.4062, 0.1875, 0.3984, 0.1875, 0.5938, 0.125, 0.5937, 0.1875, 0.5781, 0.1875, 0.4375, 0.125, 0.4688, 0.125, 0.4688, 0.1875, 0.5312, 0.125, 0.5312, 0.1875, 0.5, 0.1875, 0.4375, 0.125, 0.4375, 0.1875, 0.4062, 0.1875, 0.5312, 0.125, 0.5625, 0.125, 0.5625, 0.1875, 0.5, 0.125, 0.5, 0.1875, 0.4844, 0.1875, 0.6094, 0.125, 0.625, 0.125, 0.625, 0.1875, 0.625, 0.0, 0.625, 0.02076, 0.6094, 0.02076, 0.4844, 0.0, 0.5, 0.0, 0.5, 0.02076, 0.5625, 0.0, 0.5625, 0.02076, 0.5312, 0.02076, 0.4062, 0.0, 0.4375, 0.0, 0.4375, 0.02076, 0.5, 0.0, 0.5312, 0.0, 0.5312, 0.02076, 0.4688, 0.0, 0.4688, 0.02076, 0.4375, 0.02076, 0.5781, 0.0, 0.5938, 0.0, 0.5938, 0.02076, 0.3984, 0.0, 0.4062, 0.0, 0.4063, 0.02076, 0.3906, 0.0, 0.3906, 0.02076, 0.3828, 0.02076, 0.375, 0.0, 0.3828, 0.0, 0.3828, 0.02076, 0.5938, 0.0, 0.6094, 0.0, 0.6094, 0.02076, 0.5781, 0.0, 0.5781, 0.02076, 0.5625, 0.02076, 0.4844, 0.0, 0.4844, 0.02076, 0.4688, 0.02076, 0.3906, 0.0, 0.3984, 0.0, 0.3984, 0.02076, 0.3984, 0.625, 0.3984, 0.7292, 0.3906, 0.7292, 0.4688, 0.625, 0.4844, 0.625, 0.4844, 0.7292, 0.5625, 0.625, 0.5781, 0.625, 0.5781, 0.7292, 0.6094, 0.625, 0.6094, 0.7292, 0.5938, 0.7292, 0.3828, 0.625, 0.3828, 0.7292, 0.375, 0.7292, 0.3828, 0.625, 0.3906, 0.625, 0.3906, 0.7292, 0.4062, 0.625, 0.4062, 0.7292, 0.3984, 0.7292, 0.5938, 0.625, 0.5938, 0.7292, 0.5781, 0.7292, 0.4375, 0.625, 0.4688, 0.625, 0.4688, 0.7292, 0.5312, 0.625, 0.5312, 0.7292, 0.5, 0.7292, 0.4375, 0.625, 0.4375, 0.7292, 0.4062, 0.7292, 0.5312, 0.625, 0.5625, 0.625, 0.5625, 0.7292, 0.5, 0.625, 0.5, 0.7292, 0.4844, 0.7292, 0.6094, 0.625, 0.625, 0.625, 0.625, 0.7292, 0.2064, 0.625, 0.375, 0.625, 0.375, 0.7292, 0.7936, 0.625, 0.875, 0.625, 0.875, 0.7292, 0.7936, 0.625, 0.7936, 0.7292, 0.625, 0.7292, 0.125, 0.625, 0.2064, 0.625, 0.2064, 0.7292, 0.125, 0.5, 0.2064, 0.5, 0.2064, 0.5625, 0.625, 0.5, 0.7936, 0.5, 0.7936, 0.5625, 0.7936, 0.5625, 0.7936, 0.625, 0.625, 0.625, 0.125, 0.5625, 0.2064, 0.5625, 0.2064, 0.625, 0.3984, 0.25, 0.3984, 0.3314, 0.3906, 0.3314, 0.3984, 0.75, 0.3984, 0.9186, 0.3906, 0.9186, 0.4688, 0.25, 0.4844, 0.25, 0.4844, 0.3314, 0.4688, 0.75, 0.4844, 0.75, 0.4844, 0.9186, 0.5625, 0.25, 0.5781, 0.25, 0.5781, 0.3314, 0.5781, 0.75, 0.5781, 0.9186, 0.5625, 0.9186, 0.6094, 0.75, 0.6094, 0.9186, 0.5937, 0.9186, 0.6094, 0.25, 0.6094, 0.3314, 0.5938, 0.3314, 0.375, 0.75, 0.3828, 0.75, 0.3828, 0.9186, 0.3828, 0.25, 0.3828, 0.3314, 0.375, 0.3314, 0.3828, 0.25, 0.3906, 0.25, 0.3906, 0.3314, 0.3906, 0.75, 0.3906, 0.9186, 0.3828, 0.9186, 0.4062, 0.75, 0.4062, 0.9186, 0.3984, 0.9186, 0.4062, 0.25, 0.4062, 0.3314, 0.3984, 0.3314, 0.5938, 0.75, 0.5937, 0.9186, 0.5781, 0.9186, 0.5938, 0.25, 0.5938, 0.3314, 0.5781, 0.3314, 0.4375, 0.25, 0.4688, 0.25, 0.4687, 0.3314, 0.4688, 0.75, 0.4688, 0.9186, 0.4375, 0.9186, 0.5312, 0.25, 0.5312, 0.3314, 0.5, 0.3314, 0.5312, 0.75, 0.5312, 0.9186, 0.5, 0.9186, 0.4375, 0.25, 0.4375, 0.3314, 0.4062, 0.3314, 0.4062, 0.75, 0.4375, 0.75, 0.4375, 0.9186, 0.5312, 0.75, 0.5625, 0.75, 0.5625, 0.9186, 0.5312, 0.25, 0.5625, 0.25, 0.5625, 0.3314, 0.4844, 0.75, 0.5, 0.75, 0.5, 0.9186, 0.5, 0.25, 0.5, 0.3314, 0.4844, 0.3314, 0.6094, 0.25, 0.625, 0.25, 0.625, 0.3314, 0.2064, 0.7292, 0.2064, 0.75, 0.125, 0.75, 0.625, 0.75, 0.625, 0.9186, 0.6094, 0.9186, 0.7936, 0.7292, 0.7936, 0.75, 0.625, 0.75])
me_cube.materials.append(mat_material)
me_cube.use_mirror_vertex_groups = False
me_cube.update()

# ---- objects
ob_cube = bpy.data.objects.new('Cube', me_cube)
ob_light = bpy.data.objects.new('Light', light_light)
ob_camera = bpy.data.objects.new('Camera', cam_camera)

# ---- transforms, parenting, visibility, modifiers, constraints
ob_cube.location = (0.0, 0.0, 0.0)
ob_cube.lock_rotations_4d = False
ob_cube.empty_display_type = 'ARROWS'
ob_cube.lineart.crease_threshold = 0.0
ob_light.location = (4.076, 1.005, 5.904)
ob_light.rotation_euler = (0.6503, 0.05522, 1.866)
ob_light.lock_rotations_4d = False
ob_light.empty_display_type = 'ARROWS'
ob_light.color = (0.0, 0.0, 0.0, 0.0)
ob_light.lineart.crease_threshold = 0.0
ob_camera.location = (7.359, -6.926, 4.958)
ob_camera.rotation_euler = (1.109, 0.0, 0.8149)
ob_camera.lock_rotations_4d = False
ob_camera.empty_display_type = 'ARROWS'
ob_camera.color = (0.0, 0.0, 0.0, 0.0)
ob_camera.display_type = 'WIRE'
ob_camera.lineart.crease_threshold = 0.0

# ---- collection membership
col_collection.objects.link(ob_cube)
col_collection.objects.link(ob_light)
col_collection.objects.link(ob_camera)

# ---- scene / render settings (as saved in the file)
scene.camera = ob_camera
scene.frame_start = 1; scene.frame_end = 250; scene.frame_set(1)
scene.render.engine = 'BLENDER_EEVEE_NEXT'
scene.cycles.sampling_pattern = 'TABULATED_SOBOL'
scene.cycles.use_light_tree = False
scene.view_settings.view_transform = 'Filmic'
bpy.context.view_layer.update()
